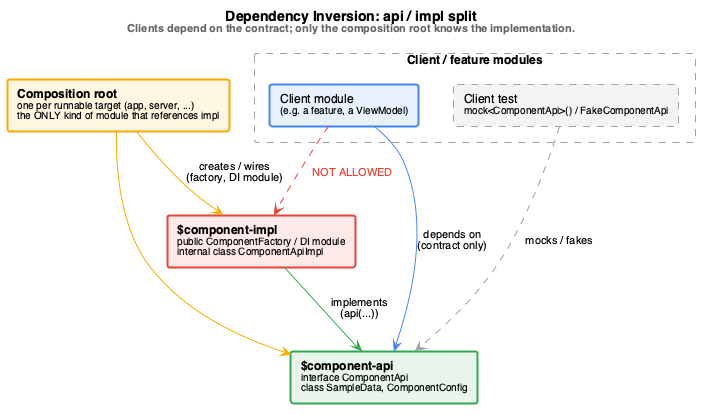

The diagram above was rendered by PlantUML. Its source (embedded in the PNG):
@startuml architecture
' Renders to architecture.png:
'   plantuml -tpng architecture.puml
title <b>Dependency Inversion: api / impl split</b>\n<size:11><color:#666666>Clients depend on the contract; only the composition root knows the implementation.</color></size>

skinparam backgroundColor white
skinparam defaultFontName Helvetica
skinparam shadowing false
skinparam ArrowFontSize 11
skinparam rectangle {
  BorderThickness 2
  FontSize 12
}

rectangle "Client / feature modules" as clients #line.dashed;line:9aa0a6 {
  rectangle "Client module\n<size:10>(e.g. a feature, a ViewModel)</size>" as client #e8f0fe;line:4285f4
  rectangle "Client test\n<size:10>mock<ComponentApi>() / FakeComponentApi</size>" as test #f1f3f4;line.dashed;line:9aa0a6
}

rectangle "<b>$component-api</b>\n<size:10>interface ComponentApi</size>\n<size:10>class SampleData, ComponentConfig</size>" as api #e6f4ea;line:34a853

rectangle "<b>$component-impl</b>\n<size:10>public ComponentFactory / DI module</size>\n<size:10>internal class ComponentApiImpl</size>" as impl #fce8e6;line:ea4335

rectangle "<b>Composition root</b>\n<size:10>one per runnable target (app, server, ...)</size>\n<size:10>the ONLY kind of module that references impl</size>" as app #fef7e0;line:f9ab00

client -[#4285f4]-> api : depends on\n(contract only)
test  -[#9aa0a6,dashed]-> api : mocks / fakes
impl  -[#34a853]-> api : implements\n(api(...))

app -[#f9ab00]-> api
app -[#f9ab00]-> impl : creates / wires\n(factory, DI module)

client -[#ea4335,dashed]-> impl : <color:#ea4335>  NOT ALLOWED  </color>

@enduml